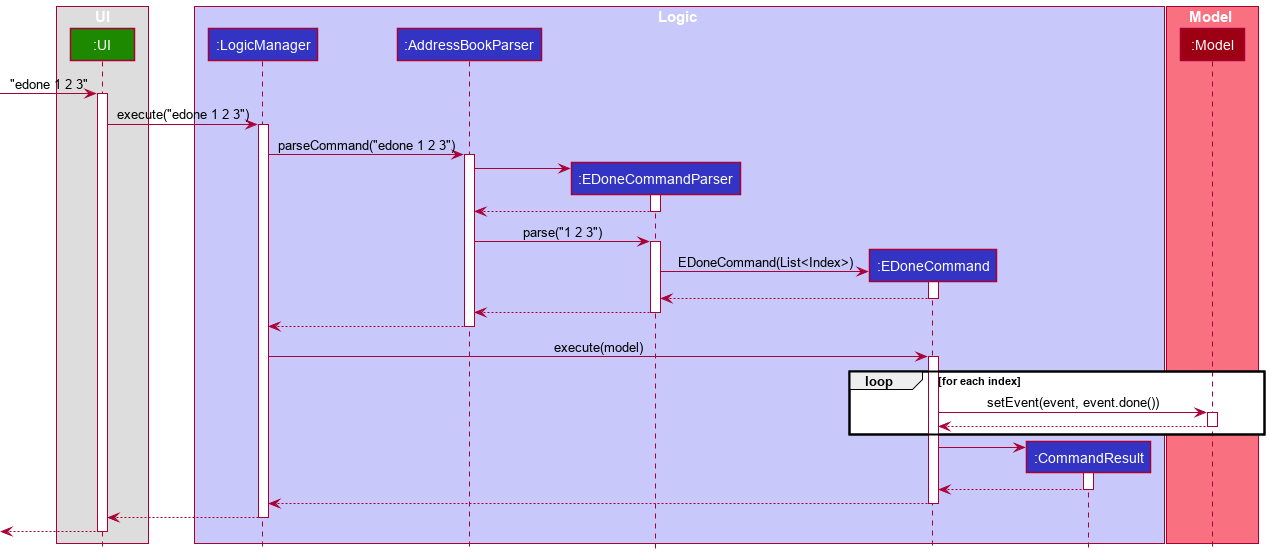

The diagram above was rendered by PlantUML. Its source (embedded in the PNG):
@startuml
!include style.puml

box UI 
participant ":UI" as UI UI_COLOR
end box

box Logic LOGIC_COLOR_T1
participant ":LogicManager" as LogicManager LOGIC_COLOR
participant ":AddressBookParser" as AddressBookParser LOGIC_COLOR
participant ":EDoneCommandParser" as EDoneCommandParser LOGIC_COLOR
participant ":EDoneCommand" as EDoneCommand LOGIC_COLOR
participant ":CommandResult" as CommandResult LOGIC_COLOR
end box

box Model MODEL_COLOR_T1
participant ":Model" as Model MODEL_COLOR
end box

[-> UI : "edone 1 2 3"
activate UI

UI -> LogicManager : execute("edone 1 2 3")
activate LogicManager

LogicManager -> AddressBookParser : parseCommand("edone 1 2 3")
activate AddressBookParser

create EDoneCommandParser
AddressBookParser -> EDoneCommandParser
activate EDoneCommandParser

EDoneCommandParser --> AddressBookParser
deactivate EDoneCommandParser

AddressBookParser -> EDoneCommandParser : parse("1 2 3")
activate EDoneCommandParser

create EDoneCommand
EDoneCommandParser -> EDoneCommand : EDoneCommand(List<Index>)
activate EDoneCommand

EDoneCommand --> EDoneCommandParser
deactivate EDoneCommand

EDoneCommandParser --> AddressBookParser
deactivate EDoneCommandParser

AddressBookParser --> LogicManager
deactivate AddressBookParser

LogicManager -> EDoneCommand : execute(model)
activate EDoneCommand

loop for each index
EDoneCommand -> Model : setEvent(event, event.done())
activate Model
Model --> EDoneCommand
deactivate Model
end

create CommandResult
EDoneCommand -> CommandResult
activate CommandResult

CommandResult --> EDoneCommand
deactivate CommandResult

EDoneCommand --> LogicManager
deactivate EDoneCommand

LogicManager --> UI
deactivate LogicManager

[<-- UI
deactivate UI
@enduml